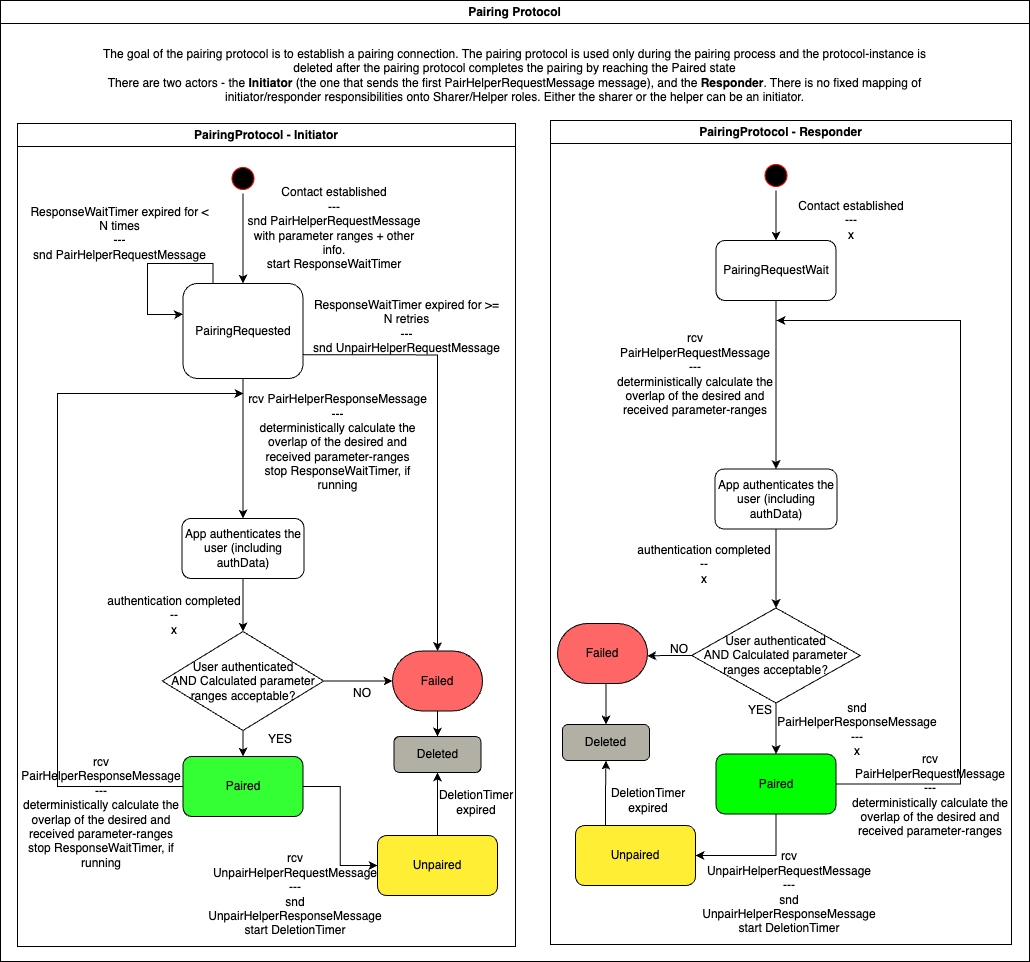

The diagram above was exported from draw.io. Its source (the exported page's mxGraphModel, read from the mxfile embedded in the PNG):
<mxGraphModel dx="1908" dy="20" grid="1" gridSize="10" guides="1" tooltips="1" connect="1" arrows="1" fold="1" page="1" pageScale="1" pageWidth="850" pageHeight="1100" math="0" shadow="0">
  <root>
    <mxCell id="0" />
    <mxCell id="1" parent="0" />
    <mxCell id="5bdRYm_GWSfQ-PzFhbUZ-1" value="Pairing Protocol" style="swimlane;whiteSpace=wrap;html=1;fillColor=#FFFFFF;" vertex="1" parent="1">
      <mxGeometry x="39" y="1806" width="1029" height="961" as="geometry" />
    </mxCell>
    <mxCell id="5bdRYm_GWSfQ-PzFhbUZ-2" value="&lt;div&gt;The goal of the pairing protocol is to establish a pairing connection. The pairing protocol is used only during the pairing process and the protocol-instance is deleted after the pairing protocol completes the pairing by reaching the Paired state&lt;/div&gt;&lt;div&gt;There are two actors - the &lt;b&gt;Initiator&lt;/b&gt; (the one that sends the first PairHelperRequestMessage message), and the &lt;b&gt;Responder&lt;/b&gt;. There is no fixed mapping of initiator/responder responsibilities onto Sharer/Helper roles. Either the sharer or the helper can be an initiator. &lt;br&gt;&lt;/div&gt;" style="text;html=1;strokeColor=none;fillColor=none;align=center;verticalAlign=middle;whiteSpace=wrap;rounded=0;" vertex="1" parent="5bdRYm_GWSfQ-PzFhbUZ-1">
      <mxGeometry x="97" y="40" width="835" height="70" as="geometry" />
    </mxCell>
    <mxCell id="5bdRYm_GWSfQ-PzFhbUZ-3" value="PairingProtocol - Initiator" style="swimlane;whiteSpace=wrap;html=1;" vertex="1" parent="5bdRYm_GWSfQ-PzFhbUZ-1">
      <mxGeometry x="17" y="123" width="498" height="823" as="geometry" />
    </mxCell>
    <mxCell id="5bdRYm_GWSfQ-PzFhbUZ-4" value="&lt;div&gt;ResponseWaitTimer expired for &amp;lt; N times&lt;br&gt;&lt;/div&gt;&lt;div&gt;---&lt;/div&gt;&lt;div&gt;snd PairHelperRequestMessage&lt;/div&gt;&lt;div&gt;&lt;br&gt;&lt;/div&gt;" style="text;html=1;strokeColor=none;fillColor=none;align=center;verticalAlign=middle;whiteSpace=wrap;rounded=0;" vertex="1" parent="5bdRYm_GWSfQ-PzFhbUZ-3">
      <mxGeometry x="10" y="97" width="185" height="40" as="geometry" />
    </mxCell>
    <mxCell id="5bdRYm_GWSfQ-PzFhbUZ-5" value="" style="ellipse;html=1;shape=startState;fillColor=#000000;strokeColor=#ff0000;rounded=1;shadow=0;comic=0;labelBackgroundColor=none;fontFamily=Verdana;fontSize=12;fontColor=#000000;align=center;direction=south;" vertex="1" parent="5bdRYm_GWSfQ-PzFhbUZ-3">
      <mxGeometry x="210.5" y="40" width="30" height="30" as="geometry" />
    </mxCell>
    <mxCell id="5bdRYm_GWSfQ-PzFhbUZ-6" value="&lt;div&gt;Contact established&lt;br&gt;&lt;/div&gt;&lt;div&gt;---&lt;/div&gt;&lt;div&gt;snd PairHelperRequestMessage with parameter ranges + other info.&lt;br&gt;&lt;/div&gt;&lt;div&gt;start ResponseWaitTimer&lt;/div&gt;" style="text;html=1;strokeColor=none;fillColor=none;align=center;verticalAlign=middle;whiteSpace=wrap;rounded=0;" vertex="1" parent="5bdRYm_GWSfQ-PzFhbUZ-3">
      <mxGeometry x="226.5" y="85" width="180" height="40" as="geometry" />
    </mxCell>
    <mxCell id="5bdRYm_GWSfQ-PzFhbUZ-7" style="edgeStyle=orthogonalEdgeStyle;rounded=0;orthogonalLoop=1;jettySize=auto;html=1;exitX=0.5;exitY=1;exitDx=0;exitDy=0;entryX=0.5;entryY=0;entryDx=0;entryDy=0;" edge="1" parent="5bdRYm_GWSfQ-PzFhbUZ-3" source="5bdRYm_GWSfQ-PzFhbUZ-10" target="5bdRYm_GWSfQ-PzFhbUZ-24">
      <mxGeometry relative="1" as="geometry" />
    </mxCell>
    <mxCell id="5bdRYm_GWSfQ-PzFhbUZ-8" style="edgeStyle=orthogonalEdgeStyle;rounded=0;orthogonalLoop=1;jettySize=auto;html=1;exitX=0.25;exitY=0;exitDx=0;exitDy=0;entryX=0;entryY=0.322;entryDx=0;entryDy=0;entryPerimeter=0;" edge="1" parent="5bdRYm_GWSfQ-PzFhbUZ-3" source="5bdRYm_GWSfQ-PzFhbUZ-10" target="5bdRYm_GWSfQ-PzFhbUZ-10">
      <mxGeometry relative="1" as="geometry">
        <mxPoint x="160" y="190" as="targetPoint" />
        <Array as="points">
          <mxPoint x="195" y="140" />
          <mxPoint x="130" y="140" />
          <mxPoint x="130" y="191" />
          <mxPoint x="160" y="191" />
        </Array>
      </mxGeometry>
    </mxCell>
    <mxCell id="5bdRYm_GWSfQ-PzFhbUZ-9" style="edgeStyle=orthogonalEdgeStyle;rounded=0;orthogonalLoop=1;jettySize=auto;html=1;exitX=1;exitY=0.75;exitDx=0;exitDy=0;entryX=0.5;entryY=0;entryDx=0;entryDy=0;" edge="1" parent="5bdRYm_GWSfQ-PzFhbUZ-3" source="5bdRYm_GWSfQ-PzFhbUZ-10" target="5bdRYm_GWSfQ-PzFhbUZ-21">
      <mxGeometry relative="1" as="geometry" />
    </mxCell>
    <mxCell id="5bdRYm_GWSfQ-PzFhbUZ-10" value="PairingRequested" style="rounded=1;whiteSpace=wrap;html=1;" vertex="1" parent="5bdRYm_GWSfQ-PzFhbUZ-3">
      <mxGeometry x="165.5" y="160" width="120" height="95" as="geometry" />
    </mxCell>
    <mxCell id="5bdRYm_GWSfQ-PzFhbUZ-11" style="edgeStyle=orthogonalEdgeStyle;rounded=0;orthogonalLoop=1;jettySize=auto;html=1;exitX=1;exitY=0.5;exitDx=0;exitDy=0;entryX=0.5;entryY=0;entryDx=0;entryDy=0;" edge="1" parent="5bdRYm_GWSfQ-PzFhbUZ-3" source="5bdRYm_GWSfQ-PzFhbUZ-5" target="5bdRYm_GWSfQ-PzFhbUZ-10">
      <mxGeometry relative="1" as="geometry" />
    </mxCell>
    <mxCell id="5bdRYm_GWSfQ-PzFhbUZ-12" style="edgeStyle=orthogonalEdgeStyle;rounded=0;orthogonalLoop=1;jettySize=auto;html=1;exitX=0.5;exitY=1;exitDx=0;exitDy=0;entryX=0.5;entryY=0;entryDx=0;entryDy=0;" edge="1" parent="5bdRYm_GWSfQ-PzFhbUZ-3" source="5bdRYm_GWSfQ-PzFhbUZ-14" target="5bdRYm_GWSfQ-PzFhbUZ-17">
      <mxGeometry relative="1" as="geometry" />
    </mxCell>
    <mxCell id="5bdRYm_GWSfQ-PzFhbUZ-13" style="edgeStyle=orthogonalEdgeStyle;rounded=0;orthogonalLoop=1;jettySize=auto;html=1;exitX=1;exitY=0.5;exitDx=0;exitDy=0;entryX=0;entryY=0.5;entryDx=0;entryDy=0;" edge="1" parent="5bdRYm_GWSfQ-PzFhbUZ-3" source="5bdRYm_GWSfQ-PzFhbUZ-14" target="5bdRYm_GWSfQ-PzFhbUZ-21">
      <mxGeometry relative="1" as="geometry" />
    </mxCell>
    <mxCell id="5bdRYm_GWSfQ-PzFhbUZ-14" value="User authenticated&lt;br style=&quot;border-color: var(--border-color);&quot;&gt;AND Calculated parameter ranges acceptable?" style="rhombus;whiteSpace=wrap;html=1;" vertex="1" parent="5bdRYm_GWSfQ-PzFhbUZ-3">
      <mxGeometry x="144.75" y="508" width="161.5" height="99" as="geometry" />
    </mxCell>
    <mxCell id="5bdRYm_GWSfQ-PzFhbUZ-15" style="edgeStyle=orthogonalEdgeStyle;rounded=0;orthogonalLoop=1;jettySize=auto;html=1;exitX=0;exitY=0.5;exitDx=0;exitDy=0;" edge="1" parent="5bdRYm_GWSfQ-PzFhbUZ-3" source="5bdRYm_GWSfQ-PzFhbUZ-17">
      <mxGeometry relative="1" as="geometry">
        <mxPoint x="226" y="270" as="targetPoint" />
        <Array as="points">
          <mxPoint x="40" y="663" />
          <mxPoint x="40" y="270" />
        </Array>
      </mxGeometry>
    </mxCell>
    <mxCell id="5bdRYm_GWSfQ-PzFhbUZ-16" style="edgeStyle=orthogonalEdgeStyle;rounded=0;orthogonalLoop=1;jettySize=auto;html=1;exitX=1;exitY=0.5;exitDx=0;exitDy=0;entryX=0;entryY=0.5;entryDx=0;entryDy=0;" edge="1" parent="5bdRYm_GWSfQ-PzFhbUZ-3" source="5bdRYm_GWSfQ-PzFhbUZ-17" target="5bdRYm_GWSfQ-PzFhbUZ-29">
      <mxGeometry relative="1" as="geometry" />
    </mxCell>
    <mxCell id="5bdRYm_GWSfQ-PzFhbUZ-17" value="Paired" style="rounded=1;whiteSpace=wrap;html=1;fillColor=#33FF33;" vertex="1" parent="5bdRYm_GWSfQ-PzFhbUZ-3">
      <mxGeometry x="165.5" y="633" width="120" height="60" as="geometry" />
    </mxCell>
    <mxCell id="5bdRYm_GWSfQ-PzFhbUZ-18" value="YES&lt;div&gt;&lt;/div&gt;" style="text;html=1;strokeColor=none;fillColor=none;align=center;verticalAlign=middle;whiteSpace=wrap;rounded=0;" vertex="1" parent="5bdRYm_GWSfQ-PzFhbUZ-3">
      <mxGeometry x="237.5" y="606" width="50" height="20" as="geometry" />
    </mxCell>
    <mxCell id="5bdRYm_GWSfQ-PzFhbUZ-19" value="NO&lt;div&gt;&lt;/div&gt;" style="text;html=1;strokeColor=none;fillColor=none;align=center;verticalAlign=middle;whiteSpace=wrap;rounded=0;" vertex="1" parent="5bdRYm_GWSfQ-PzFhbUZ-3">
      <mxGeometry x="320" y="560" width="50" height="20" as="geometry" />
    </mxCell>
    <mxCell id="5bdRYm_GWSfQ-PzFhbUZ-20" style="edgeStyle=orthogonalEdgeStyle;rounded=0;orthogonalLoop=1;jettySize=auto;html=1;exitX=0.5;exitY=1;exitDx=0;exitDy=0;entryX=0.5;entryY=0;entryDx=0;entryDy=0;" edge="1" parent="5bdRYm_GWSfQ-PzFhbUZ-3" source="5bdRYm_GWSfQ-PzFhbUZ-21" target="5bdRYm_GWSfQ-PzFhbUZ-31">
      <mxGeometry relative="1" as="geometry" />
    </mxCell>
    <mxCell id="5bdRYm_GWSfQ-PzFhbUZ-21" value="Failed" style="rounded=1;whiteSpace=wrap;html=1;arcSize=50;fillColor=#FF6666;" vertex="1" parent="5bdRYm_GWSfQ-PzFhbUZ-3">
      <mxGeometry x="375" y="527.5" width="90" height="60" as="geometry" />
    </mxCell>
    <mxCell id="5bdRYm_GWSfQ-PzFhbUZ-22" value="&lt;div&gt;ResponseWaitTimer expired for &amp;gt;= N retries&lt;/div&gt;&lt;div&gt;---&lt;/div&gt;&lt;div&gt;snd UnpairHelperRequestMessage&lt;/div&gt;" style="text;html=1;strokeColor=none;fillColor=none;align=center;verticalAlign=middle;whiteSpace=wrap;rounded=0;" vertex="1" parent="5bdRYm_GWSfQ-PzFhbUZ-3">
      <mxGeometry x="293" y="183" width="193" height="40" as="geometry" />
    </mxCell>
    <mxCell id="5bdRYm_GWSfQ-PzFhbUZ-23" style="edgeStyle=orthogonalEdgeStyle;rounded=0;orthogonalLoop=1;jettySize=auto;html=1;exitX=0.5;exitY=1;exitDx=0;exitDy=0;entryX=0.5;entryY=0;entryDx=0;entryDy=0;" edge="1" parent="5bdRYm_GWSfQ-PzFhbUZ-3" source="5bdRYm_GWSfQ-PzFhbUZ-24" target="5bdRYm_GWSfQ-PzFhbUZ-14">
      <mxGeometry relative="1" as="geometry" />
    </mxCell>
    <mxCell id="5bdRYm_GWSfQ-PzFhbUZ-24" value="App authenticates the user (including authData)" style="rounded=1;whiteSpace=wrap;html=1;" vertex="1" parent="5bdRYm_GWSfQ-PzFhbUZ-3">
      <mxGeometry x="164.5" y="395" width="122" height="60" as="geometry" />
    </mxCell>
    <mxCell id="5bdRYm_GWSfQ-PzFhbUZ-25" value="rcv PairHelperResponseMessage&lt;br&gt;&lt;div&gt;---&lt;/div&gt;deterministically calculate the overlap of the desired and received parameter-ranges&lt;br&gt;stop ResponseWaitTimer, if running" style="text;html=1;strokeColor=none;fillColor=none;align=center;verticalAlign=middle;whiteSpace=wrap;rounded=0;" vertex="1" parent="5bdRYm_GWSfQ-PzFhbUZ-3">
      <mxGeometry x="-6" y="669" width="180" height="40" as="geometry" />
    </mxCell>
    <mxCell id="5bdRYm_GWSfQ-PzFhbUZ-26" value="rcv PairHelperResponseMessage&lt;br&gt;&lt;div&gt;---&lt;/div&gt;deterministically calculate the overlap of the desired and received parameter-ranges&lt;br&gt;stop ResponseWaitTimer, if running" style="text;html=1;strokeColor=none;fillColor=none;align=center;verticalAlign=middle;whiteSpace=wrap;rounded=0;" vertex="1" parent="5bdRYm_GWSfQ-PzFhbUZ-3">
      <mxGeometry x="226" y="299" width="189" height="40" as="geometry" />
    </mxCell>
    <mxCell id="5bdRYm_GWSfQ-PzFhbUZ-27" value="authentication completed&lt;br&gt;--&lt;br&gt;x" style="text;html=1;strokeColor=none;fillColor=none;align=center;verticalAlign=middle;whiteSpace=wrap;rounded=0;" vertex="1" parent="5bdRYm_GWSfQ-PzFhbUZ-3">
      <mxGeometry x="76" y="477" width="162" height="30" as="geometry" />
    </mxCell>
    <mxCell id="5bdRYm_GWSfQ-PzFhbUZ-28" style="edgeStyle=orthogonalEdgeStyle;rounded=0;orthogonalLoop=1;jettySize=auto;html=1;exitX=0.5;exitY=0;exitDx=0;exitDy=0;entryX=0.5;entryY=1;entryDx=0;entryDy=0;" edge="1" parent="5bdRYm_GWSfQ-PzFhbUZ-3" source="5bdRYm_GWSfQ-PzFhbUZ-29" target="5bdRYm_GWSfQ-PzFhbUZ-31">
      <mxGeometry relative="1" as="geometry" />
    </mxCell>
    <mxCell id="5bdRYm_GWSfQ-PzFhbUZ-29" value="Unpaired" style="rounded=1;whiteSpace=wrap;html=1;fillColor=#ffee33;" vertex="1" parent="5bdRYm_GWSfQ-PzFhbUZ-3">
      <mxGeometry x="360" y="712" width="120" height="60" as="geometry" />
    </mxCell>
    <mxCell id="5bdRYm_GWSfQ-PzFhbUZ-30" value="rcv UnpairHelperRequestMessage&lt;br&gt;&lt;div&gt;---&lt;/div&gt;&lt;div&gt;&lt;/div&gt;snd UnpairHelperResponseMessage&lt;br&gt;start DeletionTimer" style="text;html=1;strokeColor=none;fillColor=none;align=center;verticalAlign=middle;whiteSpace=wrap;rounded=0;" vertex="1" parent="5bdRYm_GWSfQ-PzFhbUZ-3">
      <mxGeometry x="186" y="752" width="184" height="38" as="geometry" />
    </mxCell>
    <mxCell id="5bdRYm_GWSfQ-PzFhbUZ-31" value="Deleted" style="rounded=1;whiteSpace=wrap;html=1;fillColor=#b2b0a4;" vertex="1" parent="5bdRYm_GWSfQ-PzFhbUZ-3">
      <mxGeometry x="376.5" y="613" width="87" height="36" as="geometry" />
    </mxCell>
    <mxCell id="5bdRYm_GWSfQ-PzFhbUZ-32" value="DeletionTimer expired&lt;div&gt;&lt;/div&gt;" style="text;html=1;strokeColor=none;fillColor=none;align=center;verticalAlign=middle;whiteSpace=wrap;rounded=0;" vertex="1" parent="5bdRYm_GWSfQ-PzFhbUZ-3">
      <mxGeometry x="434" y="669" width="50" height="20" as="geometry" />
    </mxCell>
    <mxCell id="5bdRYm_GWSfQ-PzFhbUZ-33" value="PairingProtocol - Responder" style="swimlane;whiteSpace=wrap;html=1;" vertex="1" parent="5bdRYm_GWSfQ-PzFhbUZ-1">
      <mxGeometry x="550" y="120" width="461" height="824" as="geometry" />
    </mxCell>
    <mxCell id="5bdRYm_GWSfQ-PzFhbUZ-34" value="" style="ellipse;html=1;shape=startState;fillColor=#000000;strokeColor=#ff0000;rounded=1;shadow=0;comic=0;labelBackgroundColor=none;fontFamily=Verdana;fontSize=12;fontColor=#000000;align=center;direction=south;" vertex="1" parent="5bdRYm_GWSfQ-PzFhbUZ-33">
      <mxGeometry x="210.5" y="40" width="30" height="30" as="geometry" />
    </mxCell>
    <mxCell id="5bdRYm_GWSfQ-PzFhbUZ-35" value="&lt;div&gt;Contact established&lt;br&gt;&lt;/div&gt;&lt;div&gt;---&lt;/div&gt;x" style="text;html=1;strokeColor=none;fillColor=none;align=center;verticalAlign=middle;whiteSpace=wrap;rounded=0;" vertex="1" parent="5bdRYm_GWSfQ-PzFhbUZ-33">
      <mxGeometry x="210.5" y="80" width="180" height="40" as="geometry" />
    </mxCell>
    <mxCell id="5bdRYm_GWSfQ-PzFhbUZ-36" style="edgeStyle=orthogonalEdgeStyle;rounded=0;orthogonalLoop=1;jettySize=auto;html=1;exitX=0.5;exitY=1;exitDx=0;exitDy=0;entryX=0.5;entryY=0;entryDx=0;entryDy=0;" edge="1" parent="5bdRYm_GWSfQ-PzFhbUZ-33" source="5bdRYm_GWSfQ-PzFhbUZ-37" target="5bdRYm_GWSfQ-PzFhbUZ-51">
      <mxGeometry relative="1" as="geometry">
        <mxPoint x="225" y="270" as="targetPoint" />
      </mxGeometry>
    </mxCell>
    <mxCell id="5bdRYm_GWSfQ-PzFhbUZ-37" value="PairingRequestWait" style="rounded=1;whiteSpace=wrap;html=1;" vertex="1" parent="5bdRYm_GWSfQ-PzFhbUZ-33">
      <mxGeometry x="165.5" y="120" width="120" height="60" as="geometry" />
    </mxCell>
    <mxCell id="5bdRYm_GWSfQ-PzFhbUZ-38" style="edgeStyle=orthogonalEdgeStyle;rounded=0;orthogonalLoop=1;jettySize=auto;html=1;exitX=1;exitY=0.5;exitDx=0;exitDy=0;entryX=0.5;entryY=0;entryDx=0;entryDy=0;" edge="1" parent="5bdRYm_GWSfQ-PzFhbUZ-33" source="5bdRYm_GWSfQ-PzFhbUZ-34" target="5bdRYm_GWSfQ-PzFhbUZ-37">
      <mxGeometry relative="1" as="geometry" />
    </mxCell>
    <mxCell id="5bdRYm_GWSfQ-PzFhbUZ-39" style="edgeStyle=orthogonalEdgeStyle;rounded=0;orthogonalLoop=1;jettySize=auto;html=1;exitX=0.5;exitY=1;exitDx=0;exitDy=0;entryX=0.5;entryY=0;entryDx=0;entryDy=0;" edge="1" parent="5bdRYm_GWSfQ-PzFhbUZ-33" source="5bdRYm_GWSfQ-PzFhbUZ-40" target="5bdRYm_GWSfQ-PzFhbUZ-42">
      <mxGeometry relative="1" as="geometry" />
    </mxCell>
    <mxCell id="5bdRYm_GWSfQ-PzFhbUZ-40" value="User authenticated &lt;br&gt;AND Calculated parameter ranges acceptable?" style="rhombus;whiteSpace=wrap;html=1;" vertex="1" parent="5bdRYm_GWSfQ-PzFhbUZ-33">
      <mxGeometry x="141.25" y="487.5" width="168.5" height="95" as="geometry" />
    </mxCell>
    <mxCell id="5bdRYm_GWSfQ-PzFhbUZ-41" style="edgeStyle=orthogonalEdgeStyle;rounded=0;orthogonalLoop=1;jettySize=auto;html=1;exitX=0.5;exitY=1;exitDx=0;exitDy=0;entryX=1;entryY=0.5;entryDx=0;entryDy=0;" edge="1" parent="5bdRYm_GWSfQ-PzFhbUZ-33" source="5bdRYm_GWSfQ-PzFhbUZ-42" target="5bdRYm_GWSfQ-PzFhbUZ-56">
      <mxGeometry relative="1" as="geometry" />
    </mxCell>
    <mxCell id="5bdRYm_GWSfQ-PzFhbUZ-42" value="Paired" style="rounded=1;whiteSpace=wrap;html=1;fillColor=#00FF00;" vertex="1" parent="5bdRYm_GWSfQ-PzFhbUZ-33">
      <mxGeometry x="165.5" y="633.5" width="120" height="60" as="geometry" />
    </mxCell>
    <mxCell id="5bdRYm_GWSfQ-PzFhbUZ-43" value="YES&lt;div&gt;&lt;/div&gt;" style="text;html=1;strokeColor=none;fillColor=none;align=center;verticalAlign=middle;whiteSpace=wrap;rounded=0;" vertex="1" parent="5bdRYm_GWSfQ-PzFhbUZ-33">
      <mxGeometry x="185" y="580" width="50" height="20" as="geometry" />
    </mxCell>
    <mxCell id="5bdRYm_GWSfQ-PzFhbUZ-44" value="&lt;div&gt;snd PairHelperResponseMessage&lt;/div&gt;&lt;div&gt;---&lt;/div&gt;x" style="text;html=1;strokeColor=none;fillColor=none;align=center;verticalAlign=middle;whiteSpace=wrap;rounded=0;" vertex="1" parent="5bdRYm_GWSfQ-PzFhbUZ-33">
      <mxGeometry x="217" y="589" width="180" height="40" as="geometry" />
    </mxCell>
    <mxCell id="5bdRYm_GWSfQ-PzFhbUZ-45" style="edgeStyle=orthogonalEdgeStyle;rounded=0;orthogonalLoop=1;jettySize=auto;html=1;exitX=1;exitY=0.5;exitDx=0;exitDy=0;" edge="1" parent="5bdRYm_GWSfQ-PzFhbUZ-33" source="5bdRYm_GWSfQ-PzFhbUZ-42">
      <mxGeometry relative="1" as="geometry">
        <mxPoint x="226" y="200" as="targetPoint" />
        <Array as="points">
          <mxPoint x="410" y="664" />
          <mxPoint x="410" y="200" />
        </Array>
      </mxGeometry>
    </mxCell>
    <mxCell id="5bdRYm_GWSfQ-PzFhbUZ-46" value="NO&lt;div&gt;&lt;/div&gt;" style="text;html=1;strokeColor=none;fillColor=none;align=center;verticalAlign=middle;whiteSpace=wrap;rounded=0;" vertex="1" parent="5bdRYm_GWSfQ-PzFhbUZ-33">
      <mxGeometry x="104" y="518.5" width="50" height="20" as="geometry" />
    </mxCell>
    <mxCell id="5bdRYm_GWSfQ-PzFhbUZ-47" style="edgeStyle=orthogonalEdgeStyle;rounded=0;orthogonalLoop=1;jettySize=auto;html=1;exitX=0.54;exitY=0.995;exitDx=0;exitDy=0;entryX=0.5;entryY=0;entryDx=0;entryDy=0;exitPerimeter=0;" edge="1" parent="5bdRYm_GWSfQ-PzFhbUZ-33" source="5bdRYm_GWSfQ-PzFhbUZ-48" target="5bdRYm_GWSfQ-PzFhbUZ-57">
      <mxGeometry relative="1" as="geometry" />
    </mxCell>
    <mxCell id="5bdRYm_GWSfQ-PzFhbUZ-48" value="Failed" style="rounded=1;whiteSpace=wrap;html=1;arcSize=50;fillColor=#FF6666;" vertex="1" parent="5bdRYm_GWSfQ-PzFhbUZ-33">
      <mxGeometry x="7" y="503" width="90" height="60" as="geometry" />
    </mxCell>
    <mxCell id="5bdRYm_GWSfQ-PzFhbUZ-49" style="edgeStyle=orthogonalEdgeStyle;rounded=0;orthogonalLoop=1;jettySize=auto;html=1;exitX=0;exitY=0.5;exitDx=0;exitDy=0;entryX=0.997;entryY=0.538;entryDx=0;entryDy=0;entryPerimeter=0;" edge="1" parent="5bdRYm_GWSfQ-PzFhbUZ-33" source="5bdRYm_GWSfQ-PzFhbUZ-40" target="5bdRYm_GWSfQ-PzFhbUZ-48">
      <mxGeometry relative="1" as="geometry" />
    </mxCell>
    <mxCell id="5bdRYm_GWSfQ-PzFhbUZ-50" style="edgeStyle=orthogonalEdgeStyle;rounded=0;orthogonalLoop=1;jettySize=auto;html=1;exitX=0.5;exitY=1;exitDx=0;exitDy=0;entryX=0.5;entryY=0;entryDx=0;entryDy=0;" edge="1" parent="5bdRYm_GWSfQ-PzFhbUZ-33" source="5bdRYm_GWSfQ-PzFhbUZ-51" target="5bdRYm_GWSfQ-PzFhbUZ-40">
      <mxGeometry relative="1" as="geometry" />
    </mxCell>
    <mxCell id="5bdRYm_GWSfQ-PzFhbUZ-51" value="App authenticates the user (including authData)" style="rounded=1;whiteSpace=wrap;html=1;" vertex="1" parent="5bdRYm_GWSfQ-PzFhbUZ-33">
      <mxGeometry x="164.5" y="348.5" width="122" height="60" as="geometry" />
    </mxCell>
    <mxCell id="5bdRYm_GWSfQ-PzFhbUZ-52" value="authentication completed&lt;br&gt;--&lt;br&gt;x" style="text;html=1;strokeColor=none;fillColor=none;align=center;verticalAlign=middle;whiteSpace=wrap;rounded=0;" vertex="1" parent="5bdRYm_GWSfQ-PzFhbUZ-33">
      <mxGeometry x="73" y="428.5" width="162" height="30" as="geometry" />
    </mxCell>
    <mxCell id="5bdRYm_GWSfQ-PzFhbUZ-53" value="rcv PairHelperRequestMessage&lt;br&gt;&lt;div&gt;---&lt;/div&gt;deterministically calculate the overlap of the desired and received parameter-ranges" style="text;html=1;strokeColor=none;fillColor=none;align=center;verticalAlign=middle;whiteSpace=wrap;rounded=0;" vertex="1" parent="5bdRYm_GWSfQ-PzFhbUZ-33">
      <mxGeometry x="64" y="238.5" width="162" height="30" as="geometry" />
    </mxCell>
    <mxCell id="5bdRYm_GWSfQ-PzFhbUZ-54" value="rcv PairHelperRequestMessage&lt;br&gt;&lt;div&gt;---&lt;/div&gt;&lt;div&gt;&lt;/div&gt;deterministically calculate the overlap of the desired and received parameter-ranges" style="text;html=1;strokeColor=none;fillColor=none;align=center;verticalAlign=middle;whiteSpace=wrap;rounded=0;" vertex="1" parent="5bdRYm_GWSfQ-PzFhbUZ-33">
      <mxGeometry x="299" y="660" width="162" height="30" as="geometry" />
    </mxCell>
    <mxCell id="5bdRYm_GWSfQ-PzFhbUZ-55" style="edgeStyle=orthogonalEdgeStyle;rounded=0;orthogonalLoop=1;jettySize=auto;html=1;exitX=0.25;exitY=0;exitDx=0;exitDy=0;entryX=0.5;entryY=1;entryDx=0;entryDy=0;" edge="1" parent="5bdRYm_GWSfQ-PzFhbUZ-33" source="5bdRYm_GWSfQ-PzFhbUZ-56" target="5bdRYm_GWSfQ-PzFhbUZ-57">
      <mxGeometry relative="1" as="geometry" />
    </mxCell>
    <mxCell id="5bdRYm_GWSfQ-PzFhbUZ-56" value="Unpaired" style="rounded=1;whiteSpace=wrap;html=1;fillColor=#ffee33;" vertex="1" parent="5bdRYm_GWSfQ-PzFhbUZ-33">
      <mxGeometry x="25" y="705" width="120" height="60" as="geometry" />
    </mxCell>
    <mxCell id="5bdRYm_GWSfQ-PzFhbUZ-57" value="Deleted" style="rounded=1;whiteSpace=wrap;html=1;fillColor=#b2b0a4;" vertex="1" parent="5bdRYm_GWSfQ-PzFhbUZ-33">
      <mxGeometry x="12" y="604" width="87" height="36" as="geometry" />
    </mxCell>
    <mxCell id="5bdRYm_GWSfQ-PzFhbUZ-58" value="DeletionTimer expired&lt;div&gt;&lt;/div&gt;" style="text;html=1;strokeColor=none;fillColor=none;align=center;verticalAlign=middle;whiteSpace=wrap;rounded=0;" vertex="1" parent="5bdRYm_GWSfQ-PzFhbUZ-33">
      <mxGeometry x="72.5" y="670" width="50" height="20" as="geometry" />
    </mxCell>
    <mxCell id="5bdRYm_GWSfQ-PzFhbUZ-59" value="rcv UnpairHelperRequestMessage&lt;br&gt;&lt;div&gt;---&lt;/div&gt;&lt;div&gt;&lt;/div&gt;snd UnpairHelperResponseMessage&lt;br&gt;start DeletionTimer" style="text;html=1;strokeColor=none;fillColor=none;align=center;verticalAlign=middle;whiteSpace=wrap;rounded=0;" vertex="1" parent="5bdRYm_GWSfQ-PzFhbUZ-33">
      <mxGeometry x="147" y="753" width="184" height="38" as="geometry" />
    </mxCell>
  </root>
</mxGraphModel>